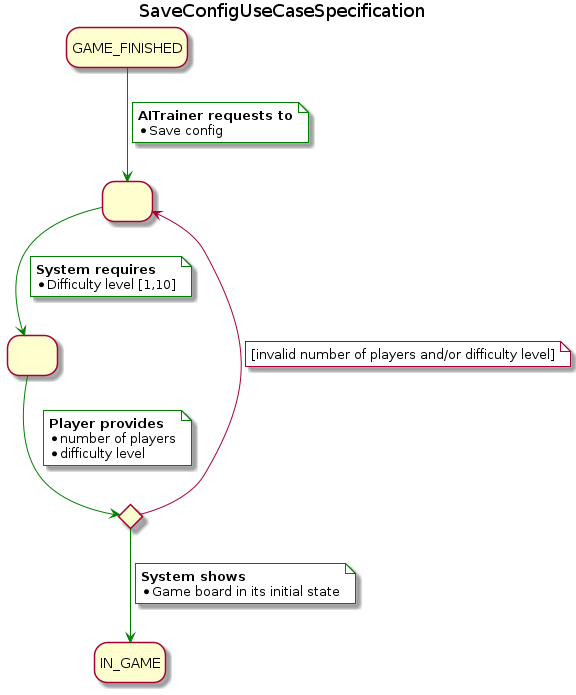

The diagram above was rendered by PlantUML. Its source (embedded in the PNG):
@startuml SaveConfigUseCaseSpecification
title SaveConfigUseCaseSpecification
skinparam NoteBackgroundColor white
hide empty description

state startedGame as " "
state numberOfPlayers as " "
state ifValidNumberOfPlayers <<choice>>

GAME_FINISHED -[#green]-> startedGame
note on link #white
  <b>AITrainer requests to
  * Save config
end note

startedGame -[#green]-> numberOfPlayers
note on link
  <b>System requires
  * Difficulty level [1,10]
end note

numberOfPlayers -[#green]-> ifValidNumberOfPlayers
note on link
  <b>Player provides
  * number of players
  * difficulty level
end note

ifValidNumberOfPlayers --> startedGame
note on link
  [invalid number of players and/or difficulty level]
end note

ifValidNumberOfPlayers -[#green]-> IN_GAME
note on link
  <b>System shows
  * Game board in its initial state
end note

@enduml